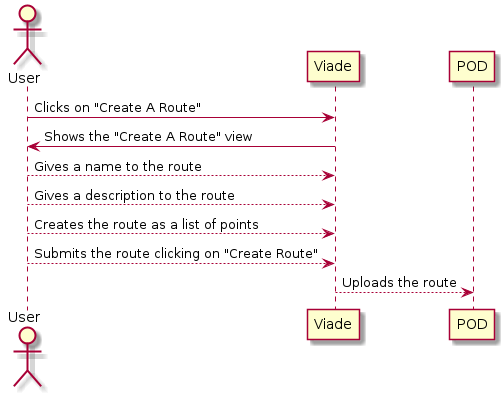

The diagram above was rendered by PlantUML. Its source (embedded in the PNG):
@startuml
actor User
User -> Viade: Clicks on "Create A Route"
Viade -> User: Shows the "Create A Route" view
User --> Viade: Gives a name to the route
User --> Viade: Gives a description to the route
User --> Viade: Creates the route as a list of points
User --> Viade: Submits the route clicking on "Create Route"
Viade --> POD: Uploads the route
@enduml